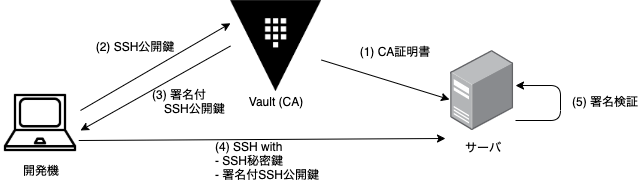

The diagram above was exported from draw.io. Its source (the exported page's mxGraphModel, read from the mxfile embedded in the PNG):
<mxGraphModel dx="818" dy="511" grid="1" gridSize="10" guides="1" tooltips="1" connect="1" arrows="1" fold="1" page="1" pageScale="1" pageWidth="850" pageHeight="1100" math="0" shadow="0">
  <root>
    <mxCell id="R-eI9E7epLEgdVe8UmwS-0" />
    <mxCell id="R-eI9E7epLEgdVe8UmwS-1" parent="R-eI9E7epLEgdVe8UmwS-0" />
    <mxCell id="R-eI9E7epLEgdVe8UmwS-2" value="" style="shape=image;html=1;verticalAlign=top;verticalLabelPosition=bottom;labelBackgroundColor=#ffffff;imageAspect=0;aspect=fixed;image=https://cdn0.iconfinder.com/data/icons/electronics-line-style/64/Laptop-128.png" vertex="1" parent="R-eI9E7epLEgdVe8UmwS-1">
      <mxGeometry x="50" y="150" width="80" height="80" as="geometry" />
    </mxCell>
    <mxCell id="R-eI9E7epLEgdVe8UmwS-3" value="開発機" style="text;html=1;strokeColor=none;fillColor=none;align=center;verticalAlign=middle;whiteSpace=wrap;rounded=0;" vertex="1" parent="R-eI9E7epLEgdVe8UmwS-1">
      <mxGeometry x="52" y="220" width="78" height="20" as="geometry" />
    </mxCell>
    <mxCell id="R-eI9E7epLEgdVe8UmwS-4" value="" style="shape=image;verticalLabelPosition=bottom;labelBackgroundColor=#ffffff;verticalAlign=top;aspect=fixed;imageAspect=0;image=data:image/png,(base64 omitted: 7068 chars);" vertex="1" parent="R-eI9E7epLEgdVe8UmwS-1">
      <mxGeometry x="280" y="60" width="91" height="91" as="geometry" />
    </mxCell>
    <mxCell id="R-eI9E7epLEgdVe8UmwS-5" value="Vault (CA)" style="text;html=1;strokeColor=none;fillColor=none;align=center;verticalAlign=middle;whiteSpace=wrap;rounded=0;" vertex="1" parent="R-eI9E7epLEgdVe8UmwS-1">
      <mxGeometry x="286.5" y="151" width="78" height="20" as="geometry" />
    </mxCell>
    <mxCell id="R-eI9E7epLEgdVe8UmwS-6" value="" style="endArrow=classic;html=1;exitX=1;exitY=0.25;exitDx=0;exitDy=0;entryX=0;entryY=0.25;entryDx=0;entryDy=0;" edge="1" parent="R-eI9E7epLEgdVe8UmwS-1" source="R-eI9E7epLEgdVe8UmwS-2" target="R-eI9E7epLEgdVe8UmwS-4">
      <mxGeometry width="50" height="50" relative="1" as="geometry">
        <mxPoint x="400" y="410" as="sourcePoint" />
        <mxPoint x="450" y="360" as="targetPoint" />
      </mxGeometry>
    </mxCell>
    <mxCell id="R-eI9E7epLEgdVe8UmwS-8" value="" style="endArrow=classic;html=1;entryX=1;entryY=0.5;entryDx=0;entryDy=0;exitX=0;exitY=0.5;exitDx=0;exitDy=0;" edge="1" parent="R-eI9E7epLEgdVe8UmwS-1" source="R-eI9E7epLEgdVe8UmwS-4" target="R-eI9E7epLEgdVe8UmwS-2">
      <mxGeometry width="50" height="50" relative="1" as="geometry">
        <mxPoint x="518" y="176.19620253164555" as="sourcePoint" />
        <mxPoint x="381" y="115.5" as="targetPoint" />
      </mxGeometry>
    </mxCell>
    <mxCell id="R-eI9E7epLEgdVe8UmwS-11" value="サーバ" style="text;html=1;strokeColor=none;fillColor=none;align=center;verticalAlign=middle;whiteSpace=wrap;rounded=0;" vertex="1" parent="R-eI9E7epLEgdVe8UmwS-1">
      <mxGeometry x="501.75" y="196.5" width="61.5" height="20" as="geometry" />
    </mxCell>
    <mxCell id="R-eI9E7epLEgdVe8UmwS-12" value="(1) CA証明書" style="text;html=1;strokeColor=none;fillColor=none;align=center;verticalAlign=middle;whiteSpace=wrap;rounded=0;" vertex="1" parent="R-eI9E7epLEgdVe8UmwS-1">
      <mxGeometry x="400" y="95.5" width="90" height="30" as="geometry" />
    </mxCell>
    <mxCell id="R-eI9E7epLEgdVe8UmwS-13" value="" style="endArrow=classic;html=1;exitX=0.978;exitY=0.625;exitDx=0;exitDy=0;entryX=0;entryY=0.75;entryDx=0;entryDy=0;exitPerimeter=0;" edge="1" parent="R-eI9E7epLEgdVe8UmwS-1" source="R-eI9E7epLEgdVe8UmwS-2">
      <mxGeometry width="50" height="50" relative="1" as="geometry">
        <mxPoint x="340" y="220" as="sourcePoint" />
        <mxPoint x="495" y="198" as="targetPoint" />
      </mxGeometry>
    </mxCell>
    <mxCell id="R-eI9E7epLEgdVe8UmwS-15" value="" style="points=[];aspect=fixed;html=1;align=center;shadow=0;dashed=0;image;image=img/lib/allied_telesis/computer_and_terminals/Server_Desktop.svg;" vertex="1" parent="R-eI9E7epLEgdVe8UmwS-1">
      <mxGeometry x="500.14" y="110" width="63.11" height="80" as="geometry" />
    </mxCell>
    <mxCell id="R-eI9E7epLEgdVe8UmwS-16" value="" style="endArrow=classic;html=1;entryX=-0.018;entryY=0.613;entryDx=0;entryDy=0;entryPerimeter=0;" edge="1" parent="R-eI9E7epLEgdVe8UmwS-1" source="R-eI9E7epLEgdVe8UmwS-4" target="R-eI9E7epLEgdVe8UmwS-15">
      <mxGeometry width="50" height="50" relative="1" as="geometry">
        <mxPoint x="140" y="180" as="sourcePoint" />
        <mxPoint x="290" y="92.75" as="targetPoint" />
      </mxGeometry>
    </mxCell>
    <mxCell id="gvmB6XKga-3PQZQ8Hx8E-0" value="(2) SSH公開鍵" style="text;html=1;strokeColor=none;fillColor=none;align=center;verticalAlign=middle;whiteSpace=wrap;rounded=0;" vertex="1" parent="R-eI9E7epLEgdVe8UmwS-1">
      <mxGeometry x="140" y="85.5" width="90" height="40" as="geometry" />
    </mxCell>
    <mxCell id="gvmB6XKga-3PQZQ8Hx8E-1" value="(3) 署名付&lt;br&gt;　SSH公開鍵" style="text;html=1;strokeColor=none;fillColor=none;align=left;verticalAlign=middle;whiteSpace=wrap;rounded=0;" vertex="1" parent="R-eI9E7epLEgdVe8UmwS-1">
      <mxGeometry x="200" y="141" width="100" height="40" as="geometry" />
    </mxCell>
    <mxCell id="gvmB6XKga-3PQZQ8Hx8E-2" value="(4) SSH with&lt;br&gt;- SSH秘密鍵&lt;br&gt;- 署名付SSH公開鍵" style="text;html=1;strokeColor=none;fillColor=none;align=left;verticalAlign=middle;whiteSpace=wrap;rounded=0;" vertex="1" parent="R-eI9E7epLEgdVe8UmwS-1">
      <mxGeometry x="262.75" y="200" width="125.5" height="40" as="geometry" />
    </mxCell>
    <mxCell id="gvmB6XKga-3PQZQ8Hx8E-3" value="" style="endArrow=classic;html=1;entryX=1.028;entryY=0.438;entryDx=0;entryDy=0;entryPerimeter=0;" edge="1" parent="R-eI9E7epLEgdVe8UmwS-1" target="R-eI9E7epLEgdVe8UmwS-15">
      <mxGeometry width="50" height="50" relative="1" as="geometry">
        <mxPoint x="565" y="180" as="sourcePoint" />
        <mxPoint x="505" y="208" as="targetPoint" />
        <Array as="points">
          <mxPoint x="610" y="180" />
          <mxPoint x="610" y="145" />
        </Array>
      </mxGeometry>
    </mxCell>
    <mxCell id="gvmB6XKga-3PQZQ8Hx8E-4" value="(5) 署名検証" style="text;html=1;strokeColor=none;fillColor=none;align=left;verticalAlign=middle;whiteSpace=wrap;rounded=0;" vertex="1" parent="R-eI9E7epLEgdVe8UmwS-1">
      <mxGeometry x="620" y="141" width="70" height="39" as="geometry" />
    </mxCell>
  </root>
</mxGraphModel>